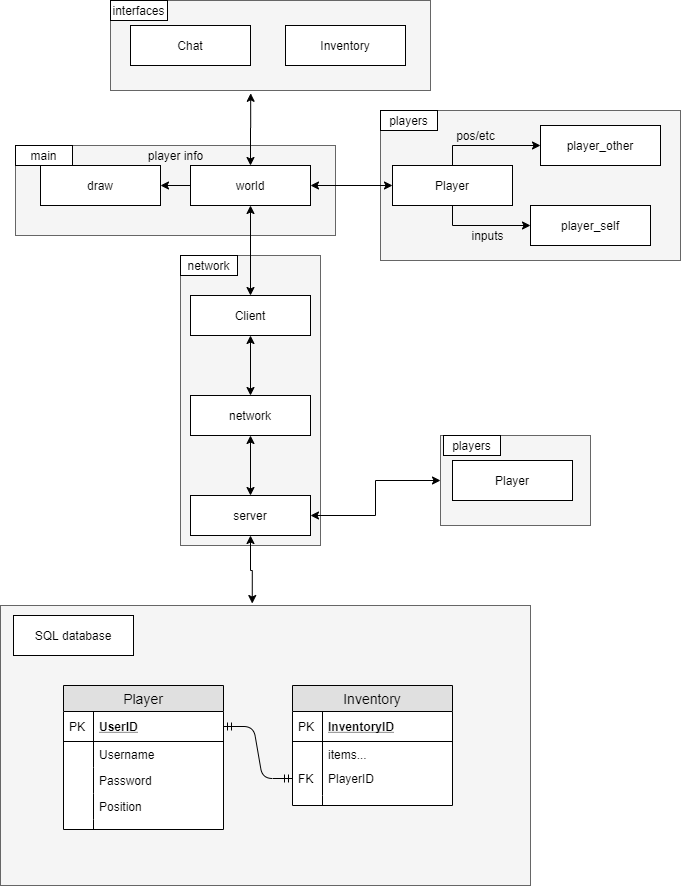

The diagram above was exported from draw.io. Its source (the exported page's mxGraphModel, read from the mxfile embedded in the PNG):
<mxGraphModel dx="1038" dy="1631" grid="1" gridSize="10" guides="1" tooltips="1" connect="1" arrows="1" fold="1" page="1" pageScale="1" pageWidth="850" pageHeight="1100" math="0" shadow="0">
  <root>
    <mxCell id="0" />
    <mxCell id="1" parent="0" />
    <mxCell id="wnSOSLICzEsLFArfhRLc-12" value="" style="rounded=0;whiteSpace=wrap;html=1;fillColor=#f5f5f5;strokeColor=#666666;fontColor=#333333;" vertex="1" parent="1">
      <mxGeometry x="250" y="-105" width="320" height="90" as="geometry" />
    </mxCell>
    <mxCell id="A93EnyOU4WFasye3MuUp-27" value="" style="rounded=0;whiteSpace=wrap;html=1;fillColor=#f5f5f5;strokeColor=#666666;fontColor=#333333;" parent="1" vertex="1">
      <mxGeometry x="520" y="5" width="300" height="150" as="geometry" />
    </mxCell>
    <mxCell id="A93EnyOU4WFasye3MuUp-21" value="" style="rounded=0;whiteSpace=wrap;html=1;fillColor=#f5f5f5;strokeColor=#666666;fontColor=#333333;" parent="1" vertex="1">
      <mxGeometry x="320" y="150" width="140" height="290" as="geometry" />
    </mxCell>
    <mxCell id="A93EnyOU4WFasye3MuUp-20" value="" style="rounded=0;whiteSpace=wrap;html=1;fillColor=#f5f5f5;strokeColor=#666666;fontColor=#333333;" parent="1" vertex="1">
      <mxGeometry x="155" y="40" width="320" height="90" as="geometry" />
    </mxCell>
    <mxCell id="A93EnyOU4WFasye3MuUp-19" style="edgeStyle=orthogonalEdgeStyle;rounded=0;orthogonalLoop=1;jettySize=auto;html=1;exitX=0;exitY=0.5;exitDx=0;exitDy=0;entryX=1;entryY=0.5;entryDx=0;entryDy=0;" parent="1" source="A93EnyOU4WFasye3MuUp-1" target="A93EnyOU4WFasye3MuUp-3" edge="1">
      <mxGeometry relative="1" as="geometry" />
    </mxCell>
    <mxCell id="wnSOSLICzEsLFArfhRLc-15" style="edgeStyle=orthogonalEdgeStyle;rounded=0;orthogonalLoop=1;jettySize=auto;html=1;exitX=0.5;exitY=0;exitDx=0;exitDy=0;entryX=0.438;entryY=1.031;entryDx=0;entryDy=0;entryPerimeter=0;startArrow=classic;startFill=1;" edge="1" parent="1" source="A93EnyOU4WFasye3MuUp-1" target="wnSOSLICzEsLFArfhRLc-12">
      <mxGeometry relative="1" as="geometry" />
    </mxCell>
    <mxCell id="A93EnyOU4WFasye3MuUp-1" value="world" style="rounded=0;whiteSpace=wrap;html=1;" parent="1" vertex="1">
      <mxGeometry x="330" y="60" width="120" height="40" as="geometry" />
    </mxCell>
    <mxCell id="A93EnyOU4WFasye3MuUp-3" value="draw" style="rounded=0;whiteSpace=wrap;html=1;" parent="1" vertex="1">
      <mxGeometry x="180" y="60" width="120" height="40" as="geometry" />
    </mxCell>
    <mxCell id="A93EnyOU4WFasye3MuUp-4" value="player_self" style="rounded=0;whiteSpace=wrap;html=1;" parent="1" vertex="1">
      <mxGeometry x="670" y="100" width="120" height="40" as="geometry" />
    </mxCell>
    <mxCell id="wnSOSLICzEsLFArfhRLc-18" style="edgeStyle=orthogonalEdgeStyle;rounded=0;orthogonalLoop=1;jettySize=auto;html=1;exitX=0.5;exitY=1;exitDx=0;exitDy=0;startArrow=classic;startFill=1;" edge="1" parent="1" source="A93EnyOU4WFasye3MuUp-7" target="A93EnyOU4WFasye3MuUp-9">
      <mxGeometry relative="1" as="geometry" />
    </mxCell>
    <mxCell id="A93EnyOU4WFasye3MuUp-7" value="network" style="rounded=0;whiteSpace=wrap;html=1;" parent="1" vertex="1">
      <mxGeometry x="330" y="290" width="120" height="40" as="geometry" />
    </mxCell>
    <mxCell id="wnSOSLICzEsLFArfhRLc-20" style="edgeStyle=orthogonalEdgeStyle;rounded=0;orthogonalLoop=1;jettySize=auto;html=1;exitX=0.5;exitY=1;exitDx=0;exitDy=0;entryX=0.475;entryY=-0.007;entryDx=0;entryDy=0;entryPerimeter=0;startArrow=classic;startFill=1;" edge="1" parent="1" source="A93EnyOU4WFasye3MuUp-9" target="A93EnyOU4WFasye3MuUp-28">
      <mxGeometry relative="1" as="geometry" />
    </mxCell>
    <mxCell id="wnSOSLICzEsLFArfhRLc-34" style="edgeStyle=orthogonalEdgeStyle;rounded=0;orthogonalLoop=1;jettySize=auto;html=1;exitX=1;exitY=0.5;exitDx=0;exitDy=0;entryX=0;entryY=0.5;entryDx=0;entryDy=0;startArrow=classic;startFill=1;" edge="1" parent="1" source="A93EnyOU4WFasye3MuUp-9" target="wnSOSLICzEsLFArfhRLc-25">
      <mxGeometry relative="1" as="geometry" />
    </mxCell>
    <mxCell id="A93EnyOU4WFasye3MuUp-9" value="server" style="rounded=0;whiteSpace=wrap;html=1;" parent="1" vertex="1">
      <mxGeometry x="330" y="390" width="120" height="40" as="geometry" />
    </mxCell>
    <mxCell id="A93EnyOU4WFasye3MuUp-14" value="player_other" style="rounded=0;whiteSpace=wrap;html=1;" parent="1" vertex="1">
      <mxGeometry x="680" y="20" width="120" height="40" as="geometry" />
    </mxCell>
    <mxCell id="A93EnyOU4WFasye3MuUp-15" value="player info" style="text;html=1;align=center;verticalAlign=middle;resizable=0;points=[];autosize=1;" parent="1" vertex="1">
      <mxGeometry x="280" y="40" width="70" height="20" as="geometry" />
    </mxCell>
    <mxCell id="A93EnyOU4WFasye3MuUp-16" value="inputs" style="text;html=1;align=center;verticalAlign=middle;resizable=0;points=[];autosize=1;" parent="1" vertex="1">
      <mxGeometry x="602" y="120" width="50" height="20" as="geometry" />
    </mxCell>
    <mxCell id="A93EnyOU4WFasye3MuUp-18" value="pos/etc" style="text;html=1;align=center;verticalAlign=middle;resizable=0;points=[];autosize=1;" parent="1" vertex="1">
      <mxGeometry x="590" y="20" width="50" height="20" as="geometry" />
    </mxCell>
    <mxCell id="A93EnyOU4WFasye3MuUp-23" style="edgeStyle=orthogonalEdgeStyle;rounded=0;orthogonalLoop=1;jettySize=auto;html=1;exitX=0;exitY=0.5;exitDx=0;exitDy=0;entryX=1;entryY=0.5;entryDx=0;entryDy=0;startArrow=classic;startFill=1;" parent="1" source="A93EnyOU4WFasye3MuUp-22" target="A93EnyOU4WFasye3MuUp-1" edge="1">
      <mxGeometry relative="1" as="geometry" />
    </mxCell>
    <mxCell id="A93EnyOU4WFasye3MuUp-25" style="edgeStyle=orthogonalEdgeStyle;rounded=0;orthogonalLoop=1;jettySize=auto;html=1;exitX=0.5;exitY=0;exitDx=0;exitDy=0;entryX=0;entryY=0.5;entryDx=0;entryDy=0;" parent="1" source="A93EnyOU4WFasye3MuUp-22" target="A93EnyOU4WFasye3MuUp-14" edge="1">
      <mxGeometry relative="1" as="geometry" />
    </mxCell>
    <mxCell id="A93EnyOU4WFasye3MuUp-26" style="edgeStyle=orthogonalEdgeStyle;rounded=0;orthogonalLoop=1;jettySize=auto;html=1;exitX=0.5;exitY=1;exitDx=0;exitDy=0;entryX=0;entryY=0.5;entryDx=0;entryDy=0;" parent="1" source="A93EnyOU4WFasye3MuUp-22" target="A93EnyOU4WFasye3MuUp-4" edge="1">
      <mxGeometry relative="1" as="geometry" />
    </mxCell>
    <mxCell id="A93EnyOU4WFasye3MuUp-22" value="Player" style="rounded=0;whiteSpace=wrap;html=1;" parent="1" vertex="1">
      <mxGeometry x="532" y="60" width="120" height="40" as="geometry" />
    </mxCell>
    <mxCell id="A93EnyOU4WFasye3MuUp-28" value="" style="rounded=0;whiteSpace=wrap;html=1;fillColor=#f5f5f5;strokeColor=#666666;fontColor=#333333;" parent="1" vertex="1">
      <mxGeometry x="140" y="500" width="530" height="280" as="geometry" />
    </mxCell>
    <mxCell id="A93EnyOU4WFasye3MuUp-29" value="SQL database" style="rounded=0;whiteSpace=wrap;html=1;" parent="1" vertex="1">
      <mxGeometry x="153" y="510" width="120" height="40" as="geometry" />
    </mxCell>
    <mxCell id="A93EnyOU4WFasye3MuUp-33" value="Player" style="swimlane;fontStyle=0;childLayout=stackLayout;horizontal=1;startSize=26;fillColor=#e0e0e0;horizontalStack=0;resizeParent=1;resizeParentMax=0;resizeLast=0;collapsible=1;marginBottom=0;swimlaneFillColor=#ffffff;align=center;fontSize=14;" parent="1" vertex="1">
      <mxGeometry x="203" y="580" width="160" height="144" as="geometry" />
    </mxCell>
    <mxCell id="A93EnyOU4WFasye3MuUp-34" value="UserID" style="shape=partialRectangle;top=0;left=0;right=0;bottom=1;align=left;verticalAlign=middle;fillColor=none;spacingLeft=34;spacingRight=4;overflow=hidden;rotatable=0;points=[[0,0.5],[1,0.5]];portConstraint=eastwest;dropTarget=0;fontStyle=5;fontSize=12;" parent="A93EnyOU4WFasye3MuUp-33" vertex="1">
      <mxGeometry y="26" width="160" height="30" as="geometry" />
    </mxCell>
    <mxCell id="A93EnyOU4WFasye3MuUp-35" value="PK" style="shape=partialRectangle;top=0;left=0;bottom=0;fillColor=none;align=left;verticalAlign=middle;spacingLeft=4;spacingRight=4;overflow=hidden;rotatable=0;points=[];portConstraint=eastwest;part=1;fontSize=12;" parent="A93EnyOU4WFasye3MuUp-34" vertex="1" connectable="0">
      <mxGeometry width="30" height="30" as="geometry" />
    </mxCell>
    <mxCell id="A93EnyOU4WFasye3MuUp-36" value="Username" style="shape=partialRectangle;top=0;left=0;right=0;bottom=0;align=left;verticalAlign=top;fillColor=none;spacingLeft=34;spacingRight=4;overflow=hidden;rotatable=0;points=[[0,0.5],[1,0.5]];portConstraint=eastwest;dropTarget=0;fontSize=12;" parent="A93EnyOU4WFasye3MuUp-33" vertex="1">
      <mxGeometry y="56" width="160" height="26" as="geometry" />
    </mxCell>
    <mxCell id="A93EnyOU4WFasye3MuUp-37" value="" style="shape=partialRectangle;top=0;left=0;bottom=0;fillColor=none;align=left;verticalAlign=top;spacingLeft=4;spacingRight=4;overflow=hidden;rotatable=0;points=[];portConstraint=eastwest;part=1;fontSize=12;" parent="A93EnyOU4WFasye3MuUp-36" vertex="1" connectable="0">
      <mxGeometry width="30" height="26" as="geometry" />
    </mxCell>
    <mxCell id="A93EnyOU4WFasye3MuUp-38" value="Password" style="shape=partialRectangle;top=0;left=0;right=0;bottom=0;align=left;verticalAlign=top;fillColor=none;spacingLeft=34;spacingRight=4;overflow=hidden;rotatable=0;points=[[0,0.5],[1,0.5]];portConstraint=eastwest;dropTarget=0;fontSize=12;" parent="A93EnyOU4WFasye3MuUp-33" vertex="1">
      <mxGeometry y="82" width="160" height="26" as="geometry" />
    </mxCell>
    <mxCell id="A93EnyOU4WFasye3MuUp-39" value="" style="shape=partialRectangle;top=0;left=0;bottom=0;fillColor=none;align=left;verticalAlign=top;spacingLeft=4;spacingRight=4;overflow=hidden;rotatable=0;points=[];portConstraint=eastwest;part=1;fontSize=12;" parent="A93EnyOU4WFasye3MuUp-38" vertex="1" connectable="0">
      <mxGeometry width="30" height="26" as="geometry" />
    </mxCell>
    <mxCell id="A93EnyOU4WFasye3MuUp-40" value="Position" style="shape=partialRectangle;top=0;left=0;right=0;bottom=0;align=left;verticalAlign=top;fillColor=none;spacingLeft=34;spacingRight=4;overflow=hidden;rotatable=0;points=[[0,0.5],[1,0.5]];portConstraint=eastwest;dropTarget=0;fontSize=12;" parent="A93EnyOU4WFasye3MuUp-33" vertex="1">
      <mxGeometry y="108" width="160" height="26" as="geometry" />
    </mxCell>
    <mxCell id="A93EnyOU4WFasye3MuUp-41" value="" style="shape=partialRectangle;top=0;left=0;bottom=0;fillColor=none;align=left;verticalAlign=top;spacingLeft=4;spacingRight=4;overflow=hidden;rotatable=0;points=[];portConstraint=eastwest;part=1;fontSize=12;" parent="A93EnyOU4WFasye3MuUp-40" vertex="1" connectable="0">
      <mxGeometry width="30" height="26" as="geometry" />
    </mxCell>
    <mxCell id="A93EnyOU4WFasye3MuUp-42" value="" style="shape=partialRectangle;top=0;left=0;right=0;bottom=0;align=left;verticalAlign=top;fillColor=none;spacingLeft=34;spacingRight=4;overflow=hidden;rotatable=0;points=[[0,0.5],[1,0.5]];portConstraint=eastwest;dropTarget=0;fontSize=12;" parent="A93EnyOU4WFasye3MuUp-33" vertex="1">
      <mxGeometry y="134" width="160" height="10" as="geometry" />
    </mxCell>
    <mxCell id="A93EnyOU4WFasye3MuUp-43" value="" style="shape=partialRectangle;top=0;left=0;bottom=0;fillColor=none;align=left;verticalAlign=top;spacingLeft=4;spacingRight=4;overflow=hidden;rotatable=0;points=[];portConstraint=eastwest;part=1;fontSize=12;" parent="A93EnyOU4WFasye3MuUp-42" vertex="1" connectable="0">
      <mxGeometry width="30" height="10" as="geometry" />
    </mxCell>
    <mxCell id="A93EnyOU4WFasye3MuUp-54" value="Inventory" style="swimlane;fontStyle=0;childLayout=stackLayout;horizontal=1;startSize=26;fillColor=#e0e0e0;horizontalStack=0;resizeParent=1;resizeParentMax=0;resizeLast=0;collapsible=1;marginBottom=0;swimlaneFillColor=#ffffff;align=center;fontSize=14;" parent="1" vertex="1">
      <mxGeometry x="432" y="580" width="160" height="120" as="geometry" />
    </mxCell>
    <mxCell id="A93EnyOU4WFasye3MuUp-55" value="InventoryID" style="shape=partialRectangle;top=0;left=0;right=0;bottom=1;align=left;verticalAlign=middle;fillColor=none;spacingLeft=34;spacingRight=4;overflow=hidden;rotatable=0;points=[[0,0.5],[1,0.5]];portConstraint=eastwest;dropTarget=0;fontStyle=5;fontSize=12;" parent="A93EnyOU4WFasye3MuUp-54" vertex="1">
      <mxGeometry y="26" width="160" height="30" as="geometry" />
    </mxCell>
    <mxCell id="A93EnyOU4WFasye3MuUp-56" value="PK" style="shape=partialRectangle;top=0;left=0;bottom=0;fillColor=none;align=left;verticalAlign=middle;spacingLeft=4;spacingRight=4;overflow=hidden;rotatable=0;points=[];portConstraint=eastwest;part=1;fontSize=12;" parent="A93EnyOU4WFasye3MuUp-55" vertex="1" connectable="0">
      <mxGeometry width="30" height="30" as="geometry" />
    </mxCell>
    <mxCell id="A93EnyOU4WFasye3MuUp-57" value="items..." style="shape=partialRectangle;top=0;left=0;right=0;bottom=0;align=left;verticalAlign=top;fillColor=none;spacingLeft=34;spacingRight=4;overflow=hidden;rotatable=0;points=[[0,0.5],[1,0.5]];portConstraint=eastwest;dropTarget=0;fontSize=12;" parent="A93EnyOU4WFasye3MuUp-54" vertex="1">
      <mxGeometry y="56" width="160" height="54" as="geometry" />
    </mxCell>
    <mxCell id="A93EnyOU4WFasye3MuUp-58" value="" style="shape=partialRectangle;top=0;left=0;bottom=0;fillColor=none;align=left;verticalAlign=top;spacingLeft=4;spacingRight=4;overflow=hidden;rotatable=0;points=[];portConstraint=eastwest;part=1;fontSize=12;" parent="A93EnyOU4WFasye3MuUp-57" vertex="1" connectable="0">
      <mxGeometry width="30" height="54.00000000000001" as="geometry" />
    </mxCell>
    <mxCell id="A93EnyOU4WFasye3MuUp-63" value="" style="shape=partialRectangle;top=0;left=0;right=0;bottom=0;align=left;verticalAlign=top;fillColor=none;spacingLeft=34;spacingRight=4;overflow=hidden;rotatable=0;points=[[0,0.5],[1,0.5]];portConstraint=eastwest;dropTarget=0;fontSize=12;" parent="A93EnyOU4WFasye3MuUp-54" vertex="1">
      <mxGeometry y="110" width="160" height="10" as="geometry" />
    </mxCell>
    <mxCell id="A93EnyOU4WFasye3MuUp-64" value="" style="shape=partialRectangle;top=0;left=0;bottom=0;fillColor=none;align=left;verticalAlign=top;spacingLeft=4;spacingRight=4;overflow=hidden;rotatable=0;points=[];portConstraint=eastwest;part=1;fontSize=12;" parent="A93EnyOU4WFasye3MuUp-63" vertex="1" connectable="0">
      <mxGeometry width="30" height="10" as="geometry" />
    </mxCell>
    <mxCell id="A93EnyOU4WFasye3MuUp-69" value="" style="edgeStyle=entityRelationEdgeStyle;fontSize=12;html=1;endArrow=ERmandOne;startArrow=ERmandOne;entryX=0;entryY=0.5;entryDx=0;entryDy=0;exitX=1;exitY=0.5;exitDx=0;exitDy=0;" parent="1" source="A93EnyOU4WFasye3MuUp-34" target="A93EnyOU4WFasye3MuUp-65" edge="1">
      <mxGeometry width="100" height="100" relative="1" as="geometry">
        <mxPoint x="370" y="820" as="sourcePoint" />
        <mxPoint x="470" y="720" as="targetPoint" />
      </mxGeometry>
    </mxCell>
    <mxCell id="wnSOSLICzEsLFArfhRLc-3" value="Chat" style="rounded=0;whiteSpace=wrap;html=1;" vertex="1" parent="1">
      <mxGeometry x="270" y="-80" width="120" height="40" as="geometry" />
    </mxCell>
    <mxCell id="wnSOSLICzEsLFArfhRLc-4" value="Inventory" style="rounded=0;whiteSpace=wrap;html=1;" vertex="1" parent="1">
      <mxGeometry x="425" y="-80" width="120" height="40" as="geometry" />
    </mxCell>
    <mxCell id="wnSOSLICzEsLFArfhRLc-16" style="edgeStyle=orthogonalEdgeStyle;rounded=0;orthogonalLoop=1;jettySize=auto;html=1;exitX=0.5;exitY=0;exitDx=0;exitDy=0;entryX=0.5;entryY=1;entryDx=0;entryDy=0;startArrow=classic;startFill=1;" edge="1" parent="1" source="wnSOSLICzEsLFArfhRLc-5" target="A93EnyOU4WFasye3MuUp-1">
      <mxGeometry relative="1" as="geometry" />
    </mxCell>
    <mxCell id="wnSOSLICzEsLFArfhRLc-17" style="edgeStyle=orthogonalEdgeStyle;rounded=0;orthogonalLoop=1;jettySize=auto;html=1;exitX=0.5;exitY=1;exitDx=0;exitDy=0;startArrow=classic;startFill=1;" edge="1" parent="1" source="wnSOSLICzEsLFArfhRLc-5" target="A93EnyOU4WFasye3MuUp-7">
      <mxGeometry relative="1" as="geometry" />
    </mxCell>
    <mxCell id="wnSOSLICzEsLFArfhRLc-5" value="Client" style="rounded=0;whiteSpace=wrap;html=1;" vertex="1" parent="1">
      <mxGeometry x="330" y="190" width="120" height="40" as="geometry" />
    </mxCell>
    <mxCell id="wnSOSLICzEsLFArfhRLc-21" value="interfaces" style="rounded=0;whiteSpace=wrap;html=1;" vertex="1" parent="1">
      <mxGeometry x="250" y="-105" width="57" height="20" as="geometry" />
    </mxCell>
    <mxCell id="wnSOSLICzEsLFArfhRLc-22" value="main" style="rounded=0;whiteSpace=wrap;html=1;" vertex="1" parent="1">
      <mxGeometry x="155" y="40" width="57" height="20" as="geometry" />
    </mxCell>
    <mxCell id="wnSOSLICzEsLFArfhRLc-23" value="players" style="rounded=0;whiteSpace=wrap;html=1;" vertex="1" parent="1">
      <mxGeometry x="520" y="5" width="57" height="20" as="geometry" />
    </mxCell>
    <mxCell id="wnSOSLICzEsLFArfhRLc-24" value="network" style="rounded=0;whiteSpace=wrap;html=1;" vertex="1" parent="1">
      <mxGeometry x="320" y="150" width="57" height="20" as="geometry" />
    </mxCell>
    <mxCell id="wnSOSLICzEsLFArfhRLc-25" value="" style="rounded=0;whiteSpace=wrap;html=1;fillColor=#f5f5f5;strokeColor=#666666;fontColor=#333333;" vertex="1" parent="1">
      <mxGeometry x="580" y="330" width="150" height="90" as="geometry" />
    </mxCell>
    <mxCell id="wnSOSLICzEsLFArfhRLc-32" value="Player" style="rounded=0;whiteSpace=wrap;html=1;" vertex="1" parent="1">
      <mxGeometry x="592" y="355" width="120" height="40" as="geometry" />
    </mxCell>
    <mxCell id="wnSOSLICzEsLFArfhRLc-33" value="players" style="rounded=0;whiteSpace=wrap;html=1;" vertex="1" parent="1">
      <mxGeometry x="583" y="330" width="57" height="20" as="geometry" />
    </mxCell>
    <mxCell id="A93EnyOU4WFasye3MuUp-65" value="PlayerID" style="shape=partialRectangle;top=0;left=0;right=0;bottom=0;align=left;verticalAlign=top;fillColor=none;spacingLeft=34;spacingRight=4;overflow=hidden;rotatable=0;points=[[0,0.5],[1,0.5]];portConstraint=eastwest;dropTarget=0;fontSize=12;" parent="1" vertex="1">
      <mxGeometry x="432" y="660" width="160" height="26" as="geometry" />
    </mxCell>
    <mxCell id="A93EnyOU4WFasye3MuUp-66" value="FK" style="shape=partialRectangle;top=0;left=0;bottom=0;fillColor=none;align=left;verticalAlign=top;spacingLeft=4;spacingRight=4;overflow=hidden;rotatable=0;points=[];portConstraint=eastwest;part=1;fontSize=12;" parent="A93EnyOU4WFasye3MuUp-65" vertex="1" connectable="0">
      <mxGeometry width="30" height="26" as="geometry" />
    </mxCell>
  </root>
</mxGraphModel>